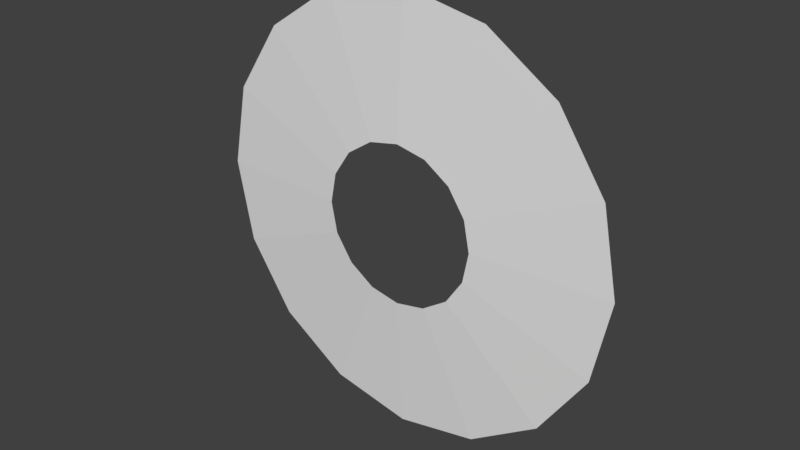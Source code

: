 # Source: SwordDiscFX.blend  (saved by Blender 2.79.0; exported with 4.5.12 LTS)
import bpy
from mathutils import Matrix  # noqa: F401  (used for matrix-valued properties, if any)

bpy.ops.wm.read_factory_settings(use_empty=True)
scene = bpy.context.scene
scene.name = 'Scene'

# ---- collections
col_collection_1 = bpy.data.collections.new('Collection 1'); scene.collection.children.link(col_collection_1)

# ---- materials (node trees are filled in below, after node groups)
mat_material_001 = bpy.data.materials.new('Material.001')
mat_material_001.alpha_threshold = 0.0
mat_material_001.use_transparent_shadow = False
mat_material_001.roughness = 0.5

# ---- material node trees

# ---- world
world_world = bpy.data.worlds.new('World'); scene.world = world_world
world_world.color = (0.05088, 0.05088, 0.05088)
world_world.use_sun_shadow = False
world_world.sun_shadow_jitter_overblur = 0.0
world_world.cycles.sampling_method = 'MANUAL'

# ---- meshes
me_circle = bpy.data.meshes.new('Circle')
me_circle.from_pydata([(-3.553e-15, 0.0, 1.0), (-0.3827, 0.0, 0.9239), (-0.7071, 0.0, 0.7071), (-0.9239, 0.0, 0.3827), (-1.0, 1.118e-08, -5.489e-08), (-0.9239, 2.98e-08, -0.3827), (-0.7071, 5.96e-08, -0.7071), (-0.3827, 5.96e-08, -0.9239), (-1.51e-07, 0.0, -1.0), (0.3827, 5.96e-08, -0.9239), (0.7071, 5.96e-08, -0.7071), (0.9239, 2.98e-08, -0.3827), (1.0, 1.118e-08, 7.49e-10), (0.9239, 0.0, 0.3827), (0.7071, 0.0, 0.7071), (0.3827, 0.0, 0.9239), (-0.1407, -0.03838, 0.3397), (-4.545e-08, -0.03838, 0.3677), (-0.26, -0.03838, 0.26), (-0.3397, -0.03838, 0.1407), (-0.3677, -0.03838, -1.52e-08), (-0.3397, -0.03838, -0.1407), (-0.26, -0.03838, -0.26), (-0.1407, -0.03838, -0.3397), (-1.01e-07, -0.03838, -0.3677), (0.1407, -0.03838, -0.3397), (0.26, -0.03838, -0.26), (0.3397, -0.03838, -0.1407), (0.3677, -0.03838, 5.26e-09), (0.3397, -0.03838, 0.1407), (0.26, -0.03838, 0.26), (0.1407, -0.03838, 0.3397)], [], [(12, 13, 29, 28), (5, 6, 22, 21), (13, 14, 30, 29), (6, 7, 23, 22), (14, 15, 31, 30), (7, 8, 24, 23), (0, 1, 16, 17), (15, 0, 17, 31), (8, 9, 25, 24), (1, 2, 18, 16), (9, 10, 26, 25), (2, 3, 19, 18), (10, 11, 27, 26), (3, 4, 20, 19), (11, 12, 28, 27), (4, 5, 21, 20)])
_uv = me_circle.uv_layers.new(name='UVMap')
_uv.uv.foreach_set('vector', [0.9999, 0.4006, 0.9999, 0.5994, 0.6836, 0.5366, 0.6836, 0.4635, 0.0001003, 0.4006, 0.07621, 0.2168, 0.3444, 0.396, 0.3164, 0.4634, 0.9999, 0.5994, 0.9238, 0.7832, 0.6556, 0.604, 0.6836, 0.5366, 0.07621, 0.2168, 0.2168, 0.0762, 0.396, 0.3444, 0.3444, 0.396, 0.9238, 0.7832, 0.7832, 0.9238, 0.604, 0.6556, 0.6556, 0.604, 0.2168, 0.0762, 0.4006, 9.998e-05, 0.4635, 0.3164, 0.396, 0.3444, 0.5994, 0.9999, 0.4006, 0.9999, 0.4635, 0.6836, 0.5365, 0.6836, 0.7832, 0.9238, 0.5994, 0.9999, 0.5365, 0.6836, 0.604, 0.6556, 0.4006, 9.998e-05, 0.5994, 0.0001034, 0.5365, 0.3164, 0.4635, 0.3164, 0.4006, 0.9999, 0.2168, 0.9238, 0.396, 0.6556, 0.4635, 0.6836, 0.5994, 0.0001034, 0.7832, 0.07621, 0.604, 0.3444, 0.5365, 0.3164, 0.2168, 0.9238, 0.07621, 0.7832, 0.3444, 0.604, 0.396, 0.6556, 0.7832, 0.07621, 0.9238, 0.2168, 0.6556, 0.396, 0.604, 0.3444, 0.07621, 0.7832, 9.998e-05, 0.5994, 0.3164, 0.5365, 0.3444, 0.604, 0.9238, 0.2168, 0.9999, 0.4006, 0.6836, 0.4635, 0.6556, 0.396, 9.998e-05, 0.5994, 0.0001003, 0.4006, 0.3164, 0.4634, 0.3164, 0.5365])
me_circle.materials.append(mat_material_001)
me_circle.use_remesh_preserve_volume = False
me_circle.use_remesh_preserve_attributes = False
me_circle.use_mirror_vertex_groups = False
me_circle.update()

# ---- objects
ob_circle = bpy.data.objects.new('Circle', me_circle)

# ---- transforms, parenting, visibility, modifiers, constraints
ob_circle.location = (0.0, 0.0, 0.0)
ob_circle.lineart.crease_threshold = 0.0

# ---- collection membership
col_collection_1.objects.link(ob_circle)

# ---- scene / render settings (as saved in the file)
scene.frame_start = 1; scene.frame_end = 250; scene.frame_set(1)
scene.render.engine = 'BLENDER_EEVEE_NEXT'
scene.render.resolution_percentage = 50
scene.render.dither_intensity = 0.0
scene.cycles.use_denoising = False
scene.cycles.samples = 128
scene.cycles.sampling_pattern = 'TABULATED_SOBOL'
scene.cycles.use_adaptive_sampling = False
scene.cycles.use_light_tree = False
scene.cycles.blur_glossy = 0.0
scene.cycles.sample_clamp_indirect = 0.0
scene.view_settings.view_transform = 'Standard'
bpy.context.view_layer.update()

# ---- added for rendering (the .blend has no active camera and no usable light): camera, sun
cam_auto = bpy.data.cameras.new('AutoCamera')
cam_auto.lens = 50.0
cam_auto.sensor_width = 36.0
cam_auto.clip_end = 1000.0
ob_auto_camera = bpy.data.objects.new('AutoCamera', cam_auto)
scene.collection.objects.link(ob_auto_camera)
ob_auto_camera.location = (2.61717, -3.1598, 2.09374)
ob_auto_camera.rotation_euler = (1.09748, -7.21219e-08, 0.694738)
scene.camera = ob_auto_camera
light_auto_sun = bpy.data.lights.new('AutoSun', 'SUN')
light_auto_sun.energy = 3.0
light_auto_sun.angle = 0.0523599
ob_auto_sun = bpy.data.objects.new('AutoSun', light_auto_sun)
scene.collection.objects.link(ob_auto_sun)
ob_auto_sun.rotation_euler = (0.872665, 0.174533, 0.523599)
bpy.context.view_layer.update()
